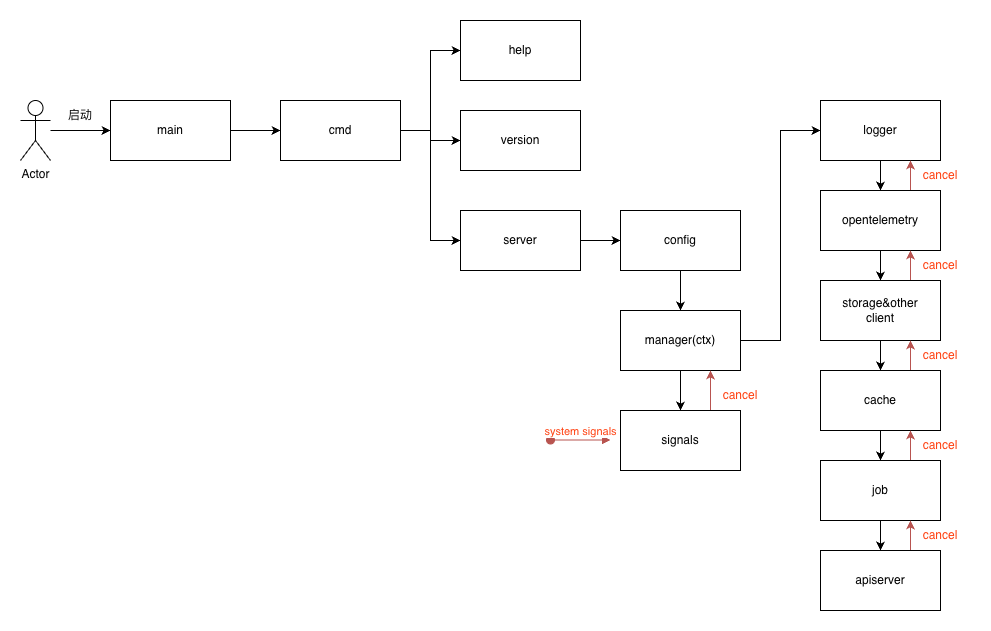

The diagram above was exported from draw.io. Its source (the exported page's mxGraphModel, read from the mxfile embedded in the PNG):
<mxGraphModel dx="1414" dy="759" grid="1" gridSize="10" guides="1" tooltips="1" connect="1" arrows="1" fold="1" page="1" pageScale="1" pageWidth="827" pageHeight="1169" math="0" shadow="0">
  <root>
    <mxCell id="0" />
    <mxCell id="1" parent="0" />
    <mxCell id="mayT7VeugXvZtfZZyNWI-6" edge="1" parent="1" source="mayT7VeugXvZtfZZyNWI-1" style="edgeStyle=orthogonalEdgeStyle;rounded=0;orthogonalLoop=1;jettySize=auto;html=1;entryX=0;entryY=0.5;entryDx=0;entryDy=0;" target="mayT7VeugXvZtfZZyNWI-5">
      <mxGeometry relative="1" as="geometry" />
    </mxCell>
    <mxCell id="mayT7VeugXvZtfZZyNWI-1" parent="1" style="rounded=0;whiteSpace=wrap;html=1;" value="main" vertex="1">
      <mxGeometry height="60" width="120" x="210" y="260" as="geometry" />
    </mxCell>
    <mxCell id="mayT7VeugXvZtfZZyNWI-3" edge="1" parent="1" source="mayT7VeugXvZtfZZyNWI-2" style="edgeStyle=orthogonalEdgeStyle;rounded=0;orthogonalLoop=1;jettySize=auto;html=1;entryX=0;entryY=0.5;entryDx=0;entryDy=0;" target="mayT7VeugXvZtfZZyNWI-1">
      <mxGeometry relative="1" as="geometry" />
    </mxCell>
    <mxCell id="mayT7VeugXvZtfZZyNWI-2" parent="1" style="shape=umlActor;verticalLabelPosition=bottom;verticalAlign=top;html=1;" value="Actor" vertex="1">
      <mxGeometry height="60" width="30" x="120" y="260" as="geometry" />
    </mxCell>
    <mxCell id="mayT7VeugXvZtfZZyNWI-4" parent="1" style="text;html=1;whiteSpace=wrap;strokeColor=none;fillColor=none;align=center;verticalAlign=middle;rounded=0;" value="启动" vertex="1">
      <mxGeometry height="30" width="60" x="150" y="260" as="geometry" />
    </mxCell>
    <mxCell id="mayT7VeugXvZtfZZyNWI-10" edge="1" parent="1" source="mayT7VeugXvZtfZZyNWI-5" style="edgeStyle=orthogonalEdgeStyle;rounded=0;orthogonalLoop=1;jettySize=auto;html=1;entryX=0;entryY=0.5;entryDx=0;entryDy=0;" target="mayT7VeugXvZtfZZyNWI-7">
      <mxGeometry relative="1" as="geometry" />
    </mxCell>
    <mxCell id="mayT7VeugXvZtfZZyNWI-11" edge="1" parent="1" source="mayT7VeugXvZtfZZyNWI-5" style="edgeStyle=orthogonalEdgeStyle;rounded=0;orthogonalLoop=1;jettySize=auto;html=1;" target="mayT7VeugXvZtfZZyNWI-8">
      <mxGeometry relative="1" as="geometry" />
    </mxCell>
    <mxCell id="mayT7VeugXvZtfZZyNWI-12" edge="1" parent="1" source="mayT7VeugXvZtfZZyNWI-5" style="edgeStyle=orthogonalEdgeStyle;rounded=0;orthogonalLoop=1;jettySize=auto;html=1;entryX=0;entryY=0.5;entryDx=0;entryDy=0;" target="mayT7VeugXvZtfZZyNWI-9">
      <mxGeometry relative="1" as="geometry" />
    </mxCell>
    <mxCell id="mayT7VeugXvZtfZZyNWI-5" parent="1" style="rounded=0;whiteSpace=wrap;html=1;" value="cmd" vertex="1">
      <mxGeometry height="60" width="120" x="380" y="260" as="geometry" />
    </mxCell>
    <mxCell id="mayT7VeugXvZtfZZyNWI-7" parent="1" style="rounded=0;whiteSpace=wrap;html=1;" value="help" vertex="1">
      <mxGeometry height="60" width="120" x="560" y="180" as="geometry" />
    </mxCell>
    <mxCell id="mayT7VeugXvZtfZZyNWI-8" parent="1" style="rounded=0;whiteSpace=wrap;html=1;" value="version" vertex="1">
      <mxGeometry height="60" width="120" x="560" y="270" as="geometry" />
    </mxCell>
    <mxCell id="mayT7VeugXvZtfZZyNWI-14" edge="1" parent="1" source="mayT7VeugXvZtfZZyNWI-9" style="edgeStyle=orthogonalEdgeStyle;rounded=0;orthogonalLoop=1;jettySize=auto;html=1;" target="mayT7VeugXvZtfZZyNWI-13">
      <mxGeometry relative="1" as="geometry" />
    </mxCell>
    <mxCell id="mayT7VeugXvZtfZZyNWI-9" parent="1" style="rounded=0;whiteSpace=wrap;html=1;" value="server" vertex="1">
      <mxGeometry height="60" width="120" x="560" y="370" as="geometry" />
    </mxCell>
    <mxCell id="mayT7VeugXvZtfZZyNWI-16" edge="1" parent="1" source="mayT7VeugXvZtfZZyNWI-13" style="edgeStyle=orthogonalEdgeStyle;rounded=0;orthogonalLoop=1;jettySize=auto;html=1;entryX=0.5;entryY=0;entryDx=0;entryDy=0;" target="mayT7VeugXvZtfZZyNWI-15">
      <mxGeometry relative="1" as="geometry" />
    </mxCell>
    <mxCell id="mayT7VeugXvZtfZZyNWI-13" parent="1" style="rounded=0;whiteSpace=wrap;html=1;" value="config" vertex="1">
      <mxGeometry height="60" width="120" x="720" y="370" as="geometry" />
    </mxCell>
    <mxCell id="mayT7VeugXvZtfZZyNWI-19" edge="1" parent="1" source="mayT7VeugXvZtfZZyNWI-15" style="edgeStyle=orthogonalEdgeStyle;rounded=0;orthogonalLoop=1;jettySize=auto;html=1;entryX=0.5;entryY=0;entryDx=0;entryDy=0;" target="mayT7VeugXvZtfZZyNWI-17">
      <mxGeometry relative="1" as="geometry" />
    </mxCell>
    <mxCell id="mayT7VeugXvZtfZZyNWI-25" edge="1" parent="1" source="mayT7VeugXvZtfZZyNWI-15" style="edgeStyle=orthogonalEdgeStyle;rounded=0;orthogonalLoop=1;jettySize=auto;html=1;entryX=0;entryY=0.5;entryDx=0;entryDy=0;" target="mayT7VeugXvZtfZZyNWI-24">
      <mxGeometry relative="1" as="geometry" />
    </mxCell>
    <mxCell id="mayT7VeugXvZtfZZyNWI-15" parent="1" style="rounded=0;whiteSpace=wrap;html=1;" value="manager(ctx)" vertex="1">
      <mxGeometry height="60" width="120" x="720" y="470" as="geometry" />
    </mxCell>
    <mxCell id="mayT7VeugXvZtfZZyNWI-21" edge="1" parent="1" source="mayT7VeugXvZtfZZyNWI-17" style="edgeStyle=orthogonalEdgeStyle;rounded=0;orthogonalLoop=1;jettySize=auto;html=1;exitX=0.75;exitY=0;exitDx=0;exitDy=0;entryX=0.75;entryY=1;entryDx=0;entryDy=0;fontColor=#FF4111;fillColor=#f8cecc;strokeColor=#b85450;" target="mayT7VeugXvZtfZZyNWI-15">
      <mxGeometry relative="1" as="geometry" />
    </mxCell>
    <mxCell id="mayT7VeugXvZtfZZyNWI-17" parent="1" style="rounded=0;whiteSpace=wrap;html=1;" value="signals" vertex="1">
      <mxGeometry height="60" width="120" x="720" y="570" as="geometry" />
    </mxCell>
    <mxCell id="mayT7VeugXvZtfZZyNWI-20" edge="1" parent="1" style="html=1;verticalAlign=bottom;startArrow=oval;startFill=1;endArrow=block;startSize=8;curved=0;rounded=0;fillColor=#f8cecc;strokeColor=#b85450;" value="&lt;font style=&quot;color: rgb(255, 65, 17);&quot;&gt;system signals&lt;/font&gt;">
      <mxGeometry relative="1" width="60" as="geometry">
        <mxPoint x="650" y="599.5" as="sourcePoint" />
        <mxPoint x="710" y="599.5" as="targetPoint" />
      </mxGeometry>
    </mxCell>
    <mxCell id="mayT7VeugXvZtfZZyNWI-22" parent="1" style="text;html=1;whiteSpace=wrap;strokeColor=none;fillColor=none;align=center;verticalAlign=middle;rounded=0;fontColor=#FF4111;" value="cancel" vertex="1">
      <mxGeometry height="30" width="60" x="810" y="540" as="geometry" />
    </mxCell>
    <mxCell id="mayT7VeugXvZtfZZyNWI-27" edge="1" parent="1" source="mayT7VeugXvZtfZZyNWI-24" style="edgeStyle=orthogonalEdgeStyle;rounded=0;orthogonalLoop=1;jettySize=auto;html=1;entryX=0.5;entryY=0;entryDx=0;entryDy=0;" target="mayT7VeugXvZtfZZyNWI-26">
      <mxGeometry relative="1" as="geometry" />
    </mxCell>
    <mxCell id="mayT7VeugXvZtfZZyNWI-24" parent="1" style="rounded=0;whiteSpace=wrap;html=1;" value="logger" vertex="1">
      <mxGeometry height="60" width="120" x="920" y="260" as="geometry" />
    </mxCell>
    <mxCell id="mayT7VeugXvZtfZZyNWI-29" edge="1" parent="1" source="mayT7VeugXvZtfZZyNWI-26" style="edgeStyle=orthogonalEdgeStyle;rounded=0;orthogonalLoop=1;jettySize=auto;html=1;entryX=0.5;entryY=0;entryDx=0;entryDy=0;" target="mayT7VeugXvZtfZZyNWI-28">
      <mxGeometry relative="1" as="geometry" />
    </mxCell>
    <mxCell id="mayT7VeugXvZtfZZyNWI-40" edge="1" parent="1" source="mayT7VeugXvZtfZZyNWI-26" style="edgeStyle=orthogonalEdgeStyle;rounded=0;orthogonalLoop=1;jettySize=auto;html=1;exitX=0.75;exitY=0;exitDx=0;exitDy=0;entryX=0.75;entryY=1;entryDx=0;entryDy=0;fillColor=#f8cecc;strokeColor=#b85450;" target="mayT7VeugXvZtfZZyNWI-24">
      <mxGeometry relative="1" as="geometry" />
    </mxCell>
    <mxCell id="mayT7VeugXvZtfZZyNWI-26" parent="1" style="rounded=0;whiteSpace=wrap;html=1;" value="opentelemetry" vertex="1">
      <mxGeometry height="60" width="120" x="920" y="350" as="geometry" />
    </mxCell>
    <mxCell id="mayT7VeugXvZtfZZyNWI-31" edge="1" parent="1" source="mayT7VeugXvZtfZZyNWI-28" style="edgeStyle=orthogonalEdgeStyle;rounded=0;orthogonalLoop=1;jettySize=auto;html=1;exitX=0.5;exitY=1;exitDx=0;exitDy=0;entryX=0.5;entryY=0;entryDx=0;entryDy=0;" target="mayT7VeugXvZtfZZyNWI-30">
      <mxGeometry relative="1" as="geometry" />
    </mxCell>
    <mxCell id="mayT7VeugXvZtfZZyNWI-39" edge="1" parent="1" source="mayT7VeugXvZtfZZyNWI-28" style="edgeStyle=orthogonalEdgeStyle;rounded=0;orthogonalLoop=1;jettySize=auto;html=1;exitX=0.75;exitY=0;exitDx=0;exitDy=0;entryX=0.75;entryY=1;entryDx=0;entryDy=0;fillColor=#f8cecc;strokeColor=#b85450;" target="mayT7VeugXvZtfZZyNWI-26">
      <mxGeometry relative="1" as="geometry" />
    </mxCell>
    <mxCell id="mayT7VeugXvZtfZZyNWI-28" parent="1" style="rounded=0;whiteSpace=wrap;html=1;" value="storage&amp;amp;other&lt;div&gt;client&lt;/div&gt;" vertex="1">
      <mxGeometry height="60" width="120" x="920" y="440" as="geometry" />
    </mxCell>
    <mxCell id="mayT7VeugXvZtfZZyNWI-33" edge="1" parent="1" source="mayT7VeugXvZtfZZyNWI-30" style="edgeStyle=orthogonalEdgeStyle;rounded=0;orthogonalLoop=1;jettySize=auto;html=1;entryX=0.5;entryY=0;entryDx=0;entryDy=0;" target="mayT7VeugXvZtfZZyNWI-32">
      <mxGeometry relative="1" as="geometry" />
    </mxCell>
    <mxCell id="mayT7VeugXvZtfZZyNWI-38" edge="1" parent="1" source="mayT7VeugXvZtfZZyNWI-30" style="edgeStyle=orthogonalEdgeStyle;rounded=0;orthogonalLoop=1;jettySize=auto;html=1;exitX=0.75;exitY=0;exitDx=0;exitDy=0;entryX=0.75;entryY=1;entryDx=0;entryDy=0;fillColor=#f8cecc;strokeColor=#b85450;" target="mayT7VeugXvZtfZZyNWI-28">
      <mxGeometry relative="1" as="geometry" />
    </mxCell>
    <mxCell id="mayT7VeugXvZtfZZyNWI-30" parent="1" style="rounded=0;whiteSpace=wrap;html=1;" value="cache" vertex="1">
      <mxGeometry height="60" width="120" x="920" y="530" as="geometry" />
    </mxCell>
    <mxCell id="mayT7VeugXvZtfZZyNWI-35" edge="1" parent="1" source="mayT7VeugXvZtfZZyNWI-32" style="edgeStyle=orthogonalEdgeStyle;rounded=0;orthogonalLoop=1;jettySize=auto;html=1;entryX=0.5;entryY=0;entryDx=0;entryDy=0;" target="mayT7VeugXvZtfZZyNWI-34">
      <mxGeometry relative="1" as="geometry" />
    </mxCell>
    <mxCell id="mayT7VeugXvZtfZZyNWI-37" edge="1" parent="1" source="mayT7VeugXvZtfZZyNWI-32" style="edgeStyle=orthogonalEdgeStyle;rounded=0;orthogonalLoop=1;jettySize=auto;html=1;exitX=0.75;exitY=0;exitDx=0;exitDy=0;entryX=0.75;entryY=1;entryDx=0;entryDy=0;fillColor=#f8cecc;strokeColor=#b85450;" target="mayT7VeugXvZtfZZyNWI-30">
      <mxGeometry relative="1" as="geometry" />
    </mxCell>
    <mxCell id="mayT7VeugXvZtfZZyNWI-32" parent="1" style="rounded=0;whiteSpace=wrap;html=1;" value="job" vertex="1">
      <mxGeometry height="60" width="120" x="920" y="620" as="geometry" />
    </mxCell>
    <mxCell id="mayT7VeugXvZtfZZyNWI-36" edge="1" parent="1" source="mayT7VeugXvZtfZZyNWI-34" style="edgeStyle=orthogonalEdgeStyle;rounded=0;orthogonalLoop=1;jettySize=auto;html=1;exitX=0.75;exitY=0;exitDx=0;exitDy=0;entryX=0.75;entryY=1;entryDx=0;entryDy=0;fillColor=#f8cecc;strokeColor=#b85450;" target="mayT7VeugXvZtfZZyNWI-32">
      <mxGeometry relative="1" as="geometry" />
    </mxCell>
    <mxCell id="mayT7VeugXvZtfZZyNWI-34" parent="1" style="rounded=0;whiteSpace=wrap;html=1;" value="apiserver" vertex="1">
      <mxGeometry height="60" width="120" x="920" y="710" as="geometry" />
    </mxCell>
    <mxCell id="mayT7VeugXvZtfZZyNWI-41" parent="1" style="text;html=1;whiteSpace=wrap;strokeColor=none;fillColor=none;align=center;verticalAlign=middle;rounded=0;fontColor=#FF4111;" value="cancel" vertex="1">
      <mxGeometry height="30" width="60" x="1010" y="680" as="geometry" />
    </mxCell>
    <mxCell id="mayT7VeugXvZtfZZyNWI-42" parent="1" style="text;html=1;whiteSpace=wrap;strokeColor=none;fillColor=none;align=center;verticalAlign=middle;rounded=0;fontColor=#FF4111;" value="cancel" vertex="1">
      <mxGeometry height="30" width="60" x="1010" y="590" as="geometry" />
    </mxCell>
    <mxCell id="mayT7VeugXvZtfZZyNWI-43" parent="1" style="text;html=1;whiteSpace=wrap;strokeColor=none;fillColor=none;align=center;verticalAlign=middle;rounded=0;fontColor=#FF4111;" value="cancel" vertex="1">
      <mxGeometry height="30" width="60" x="1010" y="500" as="geometry" />
    </mxCell>
    <mxCell id="mayT7VeugXvZtfZZyNWI-44" parent="1" style="text;html=1;whiteSpace=wrap;strokeColor=none;fillColor=none;align=center;verticalAlign=middle;rounded=0;fontColor=#FF4111;" value="cancel" vertex="1">
      <mxGeometry height="30" width="60" x="1010" y="410" as="geometry" />
    </mxCell>
    <mxCell id="mayT7VeugXvZtfZZyNWI-45" parent="1" style="text;html=1;whiteSpace=wrap;strokeColor=none;fillColor=none;align=center;verticalAlign=middle;rounded=0;fontColor=#FF4111;" value="cancel" vertex="1">
      <mxGeometry height="30" width="60" x="1010" y="320" as="geometry" />
    </mxCell>
  </root>
</mxGraphModel>